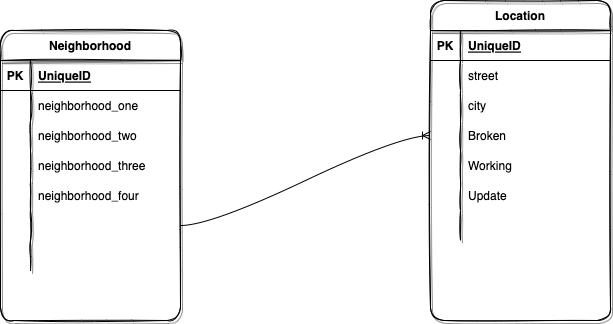

The diagram above was exported from draw.io. Its source (the exported page's mxGraphModel, read from the mxfile embedded in the PNG):
<mxGraphModel dx="1026" dy="653" grid="1" gridSize="10" guides="1" tooltips="1" connect="1" arrows="1" fold="1" page="1" pageScale="1" pageWidth="850" pageHeight="1100" math="0" shadow="0">
  <root>
    <mxCell id="0" />
    <mxCell id="1" parent="0" />
    <mxCell id="dk1yoxZEjGy3ThE6fWn_-14" value="Location" style="shape=table;startSize=30;container=1;collapsible=1;childLayout=tableLayout;fixedRows=1;rowLines=0;fontStyle=1;align=center;resizeLast=1;rounded=1;shadow=1;sketch=1;" vertex="1" parent="1">
      <mxGeometry x="550" y="110" width="180" height="320" as="geometry" />
    </mxCell>
    <mxCell id="dk1yoxZEjGy3ThE6fWn_-15" value="" style="shape=tableRow;horizontal=0;startSize=0;swimlaneHead=0;swimlaneBody=0;fillColor=none;collapsible=0;dropTarget=0;points=[[0,0.5],[1,0.5]];portConstraint=eastwest;top=0;left=0;right=0;bottom=1;" vertex="1" parent="dk1yoxZEjGy3ThE6fWn_-14">
      <mxGeometry y="30" width="180" height="30" as="geometry" />
    </mxCell>
    <mxCell id="dk1yoxZEjGy3ThE6fWn_-16" value="PK" style="shape=partialRectangle;connectable=0;fillColor=none;top=0;left=0;bottom=0;right=0;fontStyle=1;overflow=hidden;" vertex="1" parent="dk1yoxZEjGy3ThE6fWn_-15">
      <mxGeometry width="30" height="30" as="geometry">
        <mxRectangle width="30" height="30" as="alternateBounds" />
      </mxGeometry>
    </mxCell>
    <mxCell id="dk1yoxZEjGy3ThE6fWn_-17" value="UniqueID" style="shape=partialRectangle;connectable=0;fillColor=none;top=0;left=0;bottom=0;right=0;align=left;spacingLeft=6;fontStyle=5;overflow=hidden;" vertex="1" parent="dk1yoxZEjGy3ThE6fWn_-15">
      <mxGeometry x="30" width="150" height="30" as="geometry">
        <mxRectangle width="150" height="30" as="alternateBounds" />
      </mxGeometry>
    </mxCell>
    <mxCell id="dk1yoxZEjGy3ThE6fWn_-18" value="" style="shape=tableRow;horizontal=0;startSize=0;swimlaneHead=0;swimlaneBody=0;fillColor=none;collapsible=0;dropTarget=0;points=[[0,0.5],[1,0.5]];portConstraint=eastwest;top=0;left=0;right=0;bottom=0;" vertex="1" parent="dk1yoxZEjGy3ThE6fWn_-14">
      <mxGeometry y="60" width="180" height="30" as="geometry" />
    </mxCell>
    <mxCell id="dk1yoxZEjGy3ThE6fWn_-19" value="" style="shape=partialRectangle;connectable=0;fillColor=none;top=0;left=0;bottom=0;right=0;editable=1;overflow=hidden;" vertex="1" parent="dk1yoxZEjGy3ThE6fWn_-18">
      <mxGeometry width="30" height="30" as="geometry">
        <mxRectangle width="30" height="30" as="alternateBounds" />
      </mxGeometry>
    </mxCell>
    <mxCell id="dk1yoxZEjGy3ThE6fWn_-20" value="street" style="shape=partialRectangle;connectable=0;fillColor=none;top=0;left=0;bottom=0;right=0;align=left;spacingLeft=6;overflow=hidden;" vertex="1" parent="dk1yoxZEjGy3ThE6fWn_-18">
      <mxGeometry x="30" width="150" height="30" as="geometry">
        <mxRectangle width="150" height="30" as="alternateBounds" />
      </mxGeometry>
    </mxCell>
    <mxCell id="dk1yoxZEjGy3ThE6fWn_-21" value="" style="shape=tableRow;horizontal=0;startSize=0;swimlaneHead=0;swimlaneBody=0;fillColor=none;collapsible=0;dropTarget=0;points=[[0,0.5],[1,0.5]];portConstraint=eastwest;top=0;left=0;right=0;bottom=0;" vertex="1" parent="dk1yoxZEjGy3ThE6fWn_-14">
      <mxGeometry y="90" width="180" height="30" as="geometry" />
    </mxCell>
    <mxCell id="dk1yoxZEjGy3ThE6fWn_-22" value="" style="shape=partialRectangle;connectable=0;fillColor=none;top=0;left=0;bottom=0;right=0;editable=1;overflow=hidden;" vertex="1" parent="dk1yoxZEjGy3ThE6fWn_-21">
      <mxGeometry width="30" height="30" as="geometry">
        <mxRectangle width="30" height="30" as="alternateBounds" />
      </mxGeometry>
    </mxCell>
    <mxCell id="dk1yoxZEjGy3ThE6fWn_-23" value="city" style="shape=partialRectangle;connectable=0;fillColor=none;top=0;left=0;bottom=0;right=0;align=left;spacingLeft=6;overflow=hidden;" vertex="1" parent="dk1yoxZEjGy3ThE6fWn_-21">
      <mxGeometry x="30" width="150" height="30" as="geometry">
        <mxRectangle width="150" height="30" as="alternateBounds" />
      </mxGeometry>
    </mxCell>
    <mxCell id="dk1yoxZEjGy3ThE6fWn_-24" value="" style="shape=tableRow;horizontal=0;startSize=0;swimlaneHead=0;swimlaneBody=0;fillColor=none;collapsible=0;dropTarget=0;points=[[0,0.5],[1,0.5]];portConstraint=eastwest;top=0;left=0;right=0;bottom=0;" vertex="1" parent="dk1yoxZEjGy3ThE6fWn_-14">
      <mxGeometry y="120" width="180" height="30" as="geometry" />
    </mxCell>
    <mxCell id="dk1yoxZEjGy3ThE6fWn_-25" value="" style="shape=partialRectangle;connectable=0;fillColor=none;top=0;left=0;bottom=0;right=0;editable=1;overflow=hidden;" vertex="1" parent="dk1yoxZEjGy3ThE6fWn_-24">
      <mxGeometry width="30" height="30" as="geometry">
        <mxRectangle width="30" height="30" as="alternateBounds" />
      </mxGeometry>
    </mxCell>
    <mxCell id="dk1yoxZEjGy3ThE6fWn_-26" value="Broken" style="shape=partialRectangle;connectable=0;fillColor=none;top=0;left=0;bottom=0;right=0;align=left;spacingLeft=6;overflow=hidden;shadow=1;" vertex="1" parent="dk1yoxZEjGy3ThE6fWn_-24">
      <mxGeometry x="30" width="150" height="30" as="geometry">
        <mxRectangle width="150" height="30" as="alternateBounds" />
      </mxGeometry>
    </mxCell>
    <mxCell id="dk1yoxZEjGy3ThE6fWn_-54" value="" style="shape=tableRow;horizontal=0;startSize=0;swimlaneHead=0;swimlaneBody=0;fillColor=none;collapsible=0;dropTarget=0;points=[[0,0.5],[1,0.5]];portConstraint=eastwest;top=0;left=0;right=0;bottom=0;" vertex="1" parent="dk1yoxZEjGy3ThE6fWn_-14">
      <mxGeometry y="150" width="180" height="30" as="geometry" />
    </mxCell>
    <mxCell id="dk1yoxZEjGy3ThE6fWn_-55" value="" style="shape=partialRectangle;connectable=0;fillColor=none;top=0;left=0;bottom=0;right=0;editable=1;overflow=hidden;" vertex="1" parent="dk1yoxZEjGy3ThE6fWn_-54">
      <mxGeometry width="30" height="30" as="geometry">
        <mxRectangle width="30" height="30" as="alternateBounds" />
      </mxGeometry>
    </mxCell>
    <mxCell id="dk1yoxZEjGy3ThE6fWn_-56" value="Working" style="shape=partialRectangle;connectable=0;fillColor=none;top=0;left=0;bottom=0;right=0;align=left;spacingLeft=6;overflow=hidden;" vertex="1" parent="dk1yoxZEjGy3ThE6fWn_-54">
      <mxGeometry x="30" width="150" height="30" as="geometry">
        <mxRectangle width="150" height="30" as="alternateBounds" />
      </mxGeometry>
    </mxCell>
    <mxCell id="dk1yoxZEjGy3ThE6fWn_-65" value="" style="shape=tableRow;horizontal=0;startSize=0;swimlaneHead=0;swimlaneBody=0;fillColor=none;collapsible=0;dropTarget=0;points=[[0,0.5],[1,0.5]];portConstraint=eastwest;top=0;left=0;right=0;bottom=0;" vertex="1" parent="dk1yoxZEjGy3ThE6fWn_-14">
      <mxGeometry y="180" width="180" height="30" as="geometry" />
    </mxCell>
    <mxCell id="dk1yoxZEjGy3ThE6fWn_-66" value="" style="shape=partialRectangle;connectable=0;fillColor=none;top=0;left=0;bottom=0;right=0;editable=1;overflow=hidden;" vertex="1" parent="dk1yoxZEjGy3ThE6fWn_-65">
      <mxGeometry width="30" height="30" as="geometry">
        <mxRectangle width="30" height="30" as="alternateBounds" />
      </mxGeometry>
    </mxCell>
    <mxCell id="dk1yoxZEjGy3ThE6fWn_-67" value="Update" style="shape=partialRectangle;connectable=0;fillColor=none;top=0;left=0;bottom=0;right=0;align=left;spacingLeft=6;overflow=hidden;shadow=1;sketch=0;" vertex="1" parent="dk1yoxZEjGy3ThE6fWn_-65">
      <mxGeometry x="30" width="150" height="30" as="geometry">
        <mxRectangle width="150" height="30" as="alternateBounds" />
      </mxGeometry>
    </mxCell>
    <mxCell id="dk1yoxZEjGy3ThE6fWn_-68" value="" style="shape=tableRow;horizontal=0;startSize=0;swimlaneHead=0;swimlaneBody=0;fillColor=none;collapsible=0;dropTarget=0;points=[[0,0.5],[1,0.5]];portConstraint=eastwest;top=0;left=0;right=0;bottom=0;" vertex="1" parent="dk1yoxZEjGy3ThE6fWn_-14">
      <mxGeometry y="210" width="180" height="30" as="geometry" />
    </mxCell>
    <mxCell id="dk1yoxZEjGy3ThE6fWn_-69" value="" style="shape=partialRectangle;connectable=0;fillColor=none;top=0;left=0;bottom=0;right=0;fontStyle=0;overflow=hidden;" vertex="1" parent="dk1yoxZEjGy3ThE6fWn_-68">
      <mxGeometry width="30" height="30" as="geometry">
        <mxRectangle width="30" height="30" as="alternateBounds" />
      </mxGeometry>
    </mxCell>
    <mxCell id="dk1yoxZEjGy3ThE6fWn_-70" value="" style="shape=partialRectangle;connectable=0;fillColor=none;top=0;left=0;bottom=0;right=0;align=left;spacingLeft=6;fontStyle=0;overflow=hidden;" vertex="1" parent="dk1yoxZEjGy3ThE6fWn_-68">
      <mxGeometry x="30" width="150" height="30" as="geometry">
        <mxRectangle width="150" height="30" as="alternateBounds" />
      </mxGeometry>
    </mxCell>
    <mxCell id="dk1yoxZEjGy3ThE6fWn_-28" value="Neighborhood" style="shape=table;startSize=30;container=1;collapsible=1;childLayout=tableLayout;fixedRows=1;rowLines=0;fontStyle=1;align=center;resizeLast=1;rounded=1;shadow=1;sketch=1;swimlaneLine=1;" vertex="1" parent="1">
      <mxGeometry x="120" y="140" width="180" height="290" as="geometry" />
    </mxCell>
    <mxCell id="dk1yoxZEjGy3ThE6fWn_-29" value="" style="shape=tableRow;horizontal=0;startSize=0;swimlaneHead=0;swimlaneBody=0;fillColor=none;collapsible=0;dropTarget=0;points=[[0,0.5],[1,0.5]];portConstraint=eastwest;top=0;left=0;right=0;bottom=1;" vertex="1" parent="dk1yoxZEjGy3ThE6fWn_-28">
      <mxGeometry y="30" width="180" height="30" as="geometry" />
    </mxCell>
    <mxCell id="dk1yoxZEjGy3ThE6fWn_-30" value="PK" style="shape=partialRectangle;connectable=0;fillColor=none;top=0;left=0;bottom=0;right=0;fontStyle=1;overflow=hidden;" vertex="1" parent="dk1yoxZEjGy3ThE6fWn_-29">
      <mxGeometry width="30" height="30" as="geometry">
        <mxRectangle width="30" height="30" as="alternateBounds" />
      </mxGeometry>
    </mxCell>
    <mxCell id="dk1yoxZEjGy3ThE6fWn_-31" value="UniqueID" style="shape=partialRectangle;connectable=0;fillColor=none;top=0;left=0;bottom=0;right=0;align=left;spacingLeft=6;fontStyle=5;overflow=hidden;" vertex="1" parent="dk1yoxZEjGy3ThE6fWn_-29">
      <mxGeometry x="30" width="150" height="30" as="geometry">
        <mxRectangle width="150" height="30" as="alternateBounds" />
      </mxGeometry>
    </mxCell>
    <mxCell id="dk1yoxZEjGy3ThE6fWn_-32" value="" style="shape=tableRow;horizontal=0;startSize=0;swimlaneHead=0;swimlaneBody=0;fillColor=none;collapsible=0;dropTarget=0;points=[[0,0.5],[1,0.5]];portConstraint=eastwest;top=0;left=0;right=0;bottom=0;" vertex="1" parent="dk1yoxZEjGy3ThE6fWn_-28">
      <mxGeometry y="60" width="180" height="30" as="geometry" />
    </mxCell>
    <mxCell id="dk1yoxZEjGy3ThE6fWn_-33" value="" style="shape=partialRectangle;connectable=0;fillColor=none;top=0;left=0;bottom=0;right=0;editable=1;overflow=hidden;" vertex="1" parent="dk1yoxZEjGy3ThE6fWn_-32">
      <mxGeometry width="30" height="30" as="geometry">
        <mxRectangle width="30" height="30" as="alternateBounds" />
      </mxGeometry>
    </mxCell>
    <mxCell id="dk1yoxZEjGy3ThE6fWn_-34" value="neighborhood_one" style="shape=partialRectangle;connectable=0;fillColor=none;top=0;left=0;bottom=0;right=0;align=left;spacingLeft=6;overflow=hidden;" vertex="1" parent="dk1yoxZEjGy3ThE6fWn_-32">
      <mxGeometry x="30" width="150" height="30" as="geometry">
        <mxRectangle width="150" height="30" as="alternateBounds" />
      </mxGeometry>
    </mxCell>
    <mxCell id="dk1yoxZEjGy3ThE6fWn_-35" value="" style="shape=tableRow;horizontal=0;startSize=0;swimlaneHead=0;swimlaneBody=0;fillColor=none;collapsible=0;dropTarget=0;points=[[0,0.5],[1,0.5]];portConstraint=eastwest;top=0;left=0;right=0;bottom=0;" vertex="1" parent="dk1yoxZEjGy3ThE6fWn_-28">
      <mxGeometry y="90" width="180" height="30" as="geometry" />
    </mxCell>
    <mxCell id="dk1yoxZEjGy3ThE6fWn_-36" value="" style="shape=partialRectangle;connectable=0;fillColor=none;top=0;left=0;bottom=0;right=0;editable=1;overflow=hidden;" vertex="1" parent="dk1yoxZEjGy3ThE6fWn_-35">
      <mxGeometry width="30" height="30" as="geometry">
        <mxRectangle width="30" height="30" as="alternateBounds" />
      </mxGeometry>
    </mxCell>
    <mxCell id="dk1yoxZEjGy3ThE6fWn_-37" value="neighborhood_two" style="shape=partialRectangle;connectable=0;fillColor=none;top=0;left=0;bottom=0;right=0;align=left;spacingLeft=6;overflow=hidden;" vertex="1" parent="dk1yoxZEjGy3ThE6fWn_-35">
      <mxGeometry x="30" width="150" height="30" as="geometry">
        <mxRectangle width="150" height="30" as="alternateBounds" />
      </mxGeometry>
    </mxCell>
    <mxCell id="dk1yoxZEjGy3ThE6fWn_-57" value="" style="shape=tableRow;horizontal=0;startSize=0;swimlaneHead=0;swimlaneBody=0;fillColor=none;collapsible=0;dropTarget=0;points=[[0,0.5],[1,0.5]];portConstraint=eastwest;top=0;left=0;right=0;bottom=0;" vertex="1" parent="dk1yoxZEjGy3ThE6fWn_-28">
      <mxGeometry y="120" width="180" height="30" as="geometry" />
    </mxCell>
    <mxCell id="dk1yoxZEjGy3ThE6fWn_-58" value="" style="shape=partialRectangle;connectable=0;fillColor=none;top=0;left=0;bottom=0;right=0;editable=1;overflow=hidden;" vertex="1" parent="dk1yoxZEjGy3ThE6fWn_-57">
      <mxGeometry width="30" height="30" as="geometry">
        <mxRectangle width="30" height="30" as="alternateBounds" />
      </mxGeometry>
    </mxCell>
    <mxCell id="dk1yoxZEjGy3ThE6fWn_-59" value="neighborhood_three" style="shape=partialRectangle;connectable=0;fillColor=none;top=0;left=0;bottom=0;right=0;align=left;spacingLeft=6;overflow=hidden;" vertex="1" parent="dk1yoxZEjGy3ThE6fWn_-57">
      <mxGeometry x="30" width="150" height="30" as="geometry">
        <mxRectangle width="150" height="30" as="alternateBounds" />
      </mxGeometry>
    </mxCell>
    <mxCell id="dk1yoxZEjGy3ThE6fWn_-71" value="" style="shape=tableRow;horizontal=0;startSize=0;swimlaneHead=0;swimlaneBody=0;fillColor=none;collapsible=0;dropTarget=0;points=[[0,0.5],[1,0.5]];portConstraint=eastwest;top=0;left=0;right=0;bottom=0;" vertex="1" parent="dk1yoxZEjGy3ThE6fWn_-28">
      <mxGeometry y="150" width="180" height="30" as="geometry" />
    </mxCell>
    <mxCell id="dk1yoxZEjGy3ThE6fWn_-72" value="" style="shape=partialRectangle;connectable=0;fillColor=none;top=0;left=0;bottom=0;right=0;editable=1;overflow=hidden;" vertex="1" parent="dk1yoxZEjGy3ThE6fWn_-71">
      <mxGeometry width="30" height="30" as="geometry">
        <mxRectangle width="30" height="30" as="alternateBounds" />
      </mxGeometry>
    </mxCell>
    <mxCell id="dk1yoxZEjGy3ThE6fWn_-73" value="neighborhood_four" style="shape=partialRectangle;connectable=0;fillColor=none;top=0;left=0;bottom=0;right=0;align=left;spacingLeft=6;overflow=hidden;" vertex="1" parent="dk1yoxZEjGy3ThE6fWn_-71">
      <mxGeometry x="30" width="150" height="30" as="geometry">
        <mxRectangle width="150" height="30" as="alternateBounds" />
      </mxGeometry>
    </mxCell>
    <mxCell id="dk1yoxZEjGy3ThE6fWn_-38" value="" style="shape=tableRow;horizontal=0;startSize=0;swimlaneHead=0;swimlaneBody=0;fillColor=none;collapsible=0;dropTarget=0;points=[[0,0.5],[1,0.5]];portConstraint=eastwest;top=0;left=0;right=0;bottom=0;" vertex="1" parent="dk1yoxZEjGy3ThE6fWn_-28">
      <mxGeometry y="180" width="180" height="30" as="geometry" />
    </mxCell>
    <mxCell id="dk1yoxZEjGy3ThE6fWn_-39" value="" style="shape=partialRectangle;connectable=0;fillColor=none;top=0;left=0;bottom=0;right=0;editable=1;overflow=hidden;" vertex="1" parent="dk1yoxZEjGy3ThE6fWn_-38">
      <mxGeometry width="30" height="30" as="geometry">
        <mxRectangle width="30" height="30" as="alternateBounds" />
      </mxGeometry>
    </mxCell>
    <mxCell id="dk1yoxZEjGy3ThE6fWn_-40" value="" style="shape=partialRectangle;connectable=0;fillColor=none;top=0;left=0;bottom=0;right=0;align=left;spacingLeft=6;overflow=hidden;" vertex="1" parent="dk1yoxZEjGy3ThE6fWn_-38">
      <mxGeometry x="30" width="150" height="30" as="geometry">
        <mxRectangle width="150" height="30" as="alternateBounds" />
      </mxGeometry>
    </mxCell>
    <mxCell id="dk1yoxZEjGy3ThE6fWn_-60" value="" style="shape=tableRow;horizontal=0;startSize=0;swimlaneHead=0;swimlaneBody=0;fillColor=none;collapsible=0;dropTarget=0;points=[[0,0.5],[1,0.5]];portConstraint=eastwest;top=0;left=0;right=0;bottom=0;" vertex="1" parent="dk1yoxZEjGy3ThE6fWn_-28">
      <mxGeometry y="210" width="180" height="30" as="geometry" />
    </mxCell>
    <mxCell id="dk1yoxZEjGy3ThE6fWn_-61" value="" style="shape=partialRectangle;connectable=0;fillColor=none;top=0;left=0;bottom=0;right=0;editable=1;overflow=hidden;" vertex="1" parent="dk1yoxZEjGy3ThE6fWn_-60">
      <mxGeometry width="30" height="30" as="geometry">
        <mxRectangle width="30" height="30" as="alternateBounds" />
      </mxGeometry>
    </mxCell>
    <mxCell id="dk1yoxZEjGy3ThE6fWn_-62" value="" style="shape=partialRectangle;connectable=0;fillColor=none;top=0;left=0;bottom=0;right=0;align=left;spacingLeft=6;overflow=hidden;" vertex="1" parent="dk1yoxZEjGy3ThE6fWn_-60">
      <mxGeometry x="30" width="150" height="30" as="geometry">
        <mxRectangle width="150" height="30" as="alternateBounds" />
      </mxGeometry>
    </mxCell>
    <mxCell id="dk1yoxZEjGy3ThE6fWn_-78" value="" style="edgeStyle=entityRelationEdgeStyle;fontSize=12;html=1;endArrow=ERoneToMany;rounded=0;curved=1;entryX=0;entryY=0.5;entryDx=0;entryDy=0;" edge="1" parent="1" source="dk1yoxZEjGy3ThE6fWn_-38" target="dk1yoxZEjGy3ThE6fWn_-24">
      <mxGeometry width="100" height="100" relative="1" as="geometry">
        <mxPoint x="370" y="340" as="sourcePoint" />
        <mxPoint x="470" y="240" as="targetPoint" />
      </mxGeometry>
    </mxCell>
  </root>
</mxGraphModel>